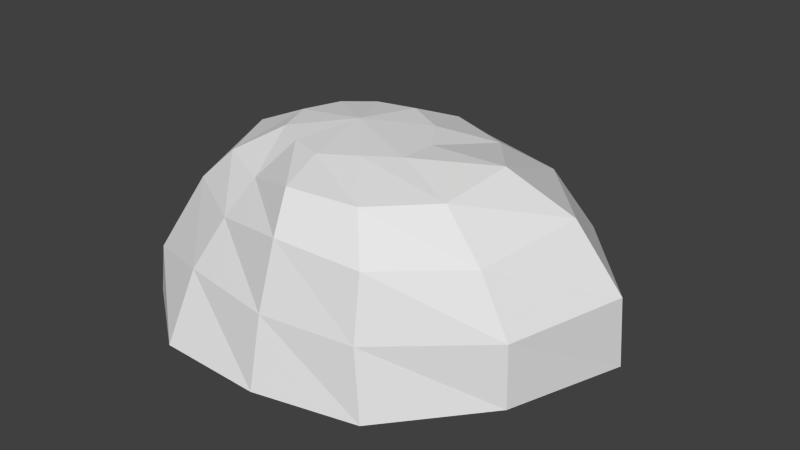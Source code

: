 # Source: decoration_rocks_smallstone_1.blend  (saved by Blender 2.66.0; exported with 4.5.12 LTS)
import bpy
from mathutils import Matrix  # noqa: F401  (used for matrix-valued properties, if any)

bpy.ops.wm.read_factory_settings(use_empty=True)
scene = bpy.context.scene
scene.name = 'Scene'

# ---- collections
col_collection_1 = bpy.data.collections.new('Collection 1'); scene.collection.children.link(col_collection_1)

# ---- world
world_world = bpy.data.worlds.new('World'); scene.world = world_world
world_world.color = (0.05088, 0.05088, 0.05088)
world_world.use_sun_shadow = False
world_world.sun_shadow_jitter_overblur = 0.0
world_world.cycles.sampling_method = 'MANUAL'
world_world.cycles.sample_map_resolution = 256

# ---- meshes
me_sphere = bpy.data.meshes.new('Sphere')
me_sphere.from_pydata([(-0.3382, -0.001501, 0.7135), (-0.6099, -0.00898, 0.5945), (-0.7712, -0.02229, 0.3351), (-0.9697, -0.005405, -0.0731), (-0.9848, 0.0, -0.3517), (-0.2735, 0.1823, 0.7127), (-0.4839, 0.3231, 0.588), (-0.6462, 0.4076, 0.4388), (-0.7701, 0.5228, 0.07409), (-0.8105, 0.5324, -0.1795), (-0.1407, 0.2914, 0.7123), (-0.2519, 0.5097, 0.5852), (-0.3178, 0.682, 0.4369), (-0.4032, 0.8217, 0.1736), (-0.4091, 0.9176, -0.1736), (0.05084, 0.3354, 0.7134), (0.09148, 0.615, 0.5976), (0.1234, 0.823, 0.4464), (0.1423, 1.047, 0.1736), (0.1661, 1.151, -0.1986), (0.01892, -0.01485, 0.7635), (0.2381, 0.2461, 0.7019), (0.4306, 0.4785, 0.598), (0.5882, 0.6963, 0.4373), (0.7232, 0.8745, 0.1109), (0.746, 0.9697, -0.2607), (0.3602, 0.06532, 0.7008), (0.6976, 0.135, 0.6743), (0.9933, 0.2331, 0.4888), (1.217, 0.2775, 0.1736), (1.217, 0.3292, -0.1987), (0.3785, -0.1463, 0.7201), (0.6816, -0.2469, 0.6411), (0.8919, -0.2945, 0.4366), (1.037, -0.294, 0.1523), (1.034, -0.2775, -0.1736), (0.2565, -0.2891, 0.7426), (0.4665, -0.531, 0.6652), (0.5845, -0.6575, 0.4759), (0.6025, -0.7195, 0.1736), (0.6449, -0.7399, -0.1736), (0.06851, -0.3466, 0.718), (0.1203, -0.5756, 0.6655), (0.1627, -0.6986, 0.4951), (0.1442, -0.7865, 0.1736), (0.1402, -0.8584, -0.1736), (-0.1151, -0.2773, 0.7086), (-0.1964, -0.451, 0.5685), (-0.2477, -0.595, 0.4165), (-0.3514, -0.7064, 0.1729), (-0.397, -0.8448, -0.1736), (-0.2637, -0.1896, 0.7124), (-0.4643, -0.3344, 0.586), (-0.61, -0.3965, 0.4328), (-0.77, -0.5399, 0.07622), (-0.8147, -0.5385, -0.179)], [], [(3, 2, 7, 8), (4, 3, 8, 9), (1, 0, 5, 6), (2, 1, 6, 7), (6, 5, 10, 11), (7, 6, 11, 12), (8, 7, 12, 13), (9, 8, 13, 14), (12, 11, 16, 17), (13, 12, 17, 18), (14, 13, 18, 19), (11, 10, 15, 16), (19, 18, 24, 25), (16, 15, 21, 22), (17, 16, 22, 23), (18, 17, 23, 24), (22, 21, 26, 27), (23, 22, 27, 28), (24, 23, 28, 29), (25, 24, 29, 30), (29, 28, 33, 34), (30, 29, 34, 35), (27, 26, 31, 32), (28, 27, 32, 33), (32, 31, 36, 37), (33, 32, 37, 38), (34, 33, 38, 39), (35, 34, 39, 40), (38, 37, 42, 43), (39, 38, 43, 44), (40, 39, 44, 45), (37, 36, 41, 42), (45, 44, 49, 50), (42, 41, 46, 47), (43, 42, 47, 48), (44, 43, 48, 49), (47, 46, 51, 52), (48, 47, 52, 53), (49, 48, 53, 54), (50, 49, 54, 55), (0, 20, 5), (5, 20, 10), (10, 20, 15), (15, 20, 21), (21, 20, 26), (26, 20, 31), (31, 20, 36), (36, 20, 41), (41, 20, 46), (46, 20, 51), (54, 53, 2, 3), (55, 54, 3, 4), (51, 20, 0), (52, 51, 0, 1), (53, 52, 1, 2)])
_uv = me_sphere.uv_layers.new(name='UVMap')
_uv.uv.foreach_set('vector', [0.6415, 0.01306, 0.6094, 0.1709, 0.4506, 0.2078, 0.3882, 0.08137, 0.6685, -0.1069, 0.6415, 0.01306, 0.3882, 0.08137, 0.3548, -0.02887, 0.5836, 0.2578, 0.5648, 0.3327, 0.5064, 0.3403, 0.4731, 0.2723, 0.6094, 0.1709, 0.5836, 0.2578, 0.4731, 0.2723, 0.4506, 0.2078, 0.4731, 0.2723, 0.5064, 0.3403, 0.4664, 0.3685, 0.3987, 0.3236, 0.4506, 0.2078, 0.4731, 0.2723, 0.3987, 0.3236, 0.3318, 0.2847, 0.3882, 0.08137, 0.4506, 0.2078, 0.3318, 0.2847, 0.238, 0.213, 0.3548, -0.02887, 0.3882, 0.08137, 0.238, 0.213, 0.0788, 0.115, 0.3318, 0.2847, 0.3987, 0.3236, 0.3454, 0.4112, 0.2556, 0.4082, 0.238, 0.213, 0.3318, 0.2847, 0.2556, 0.4082, 0.1148, 0.3992, 0.0788, 0.115, 0.238, 0.213, 0.1148, 0.3992, -0.08635, 0.3914, 0.3987, 0.3236, 0.4664, 0.3685, 0.4416, 0.4144, 0.3454, 0.4112, -0.08635, 0.3914, 0.1148, 0.3992, 0.1335, 0.6198, -0.04266, 0.6806, 0.3454, 0.4112, 0.4416, 0.4144, 0.4565, 0.4671, 0.3687, 0.5102, 0.2556, 0.4082, 0.3454, 0.4112, 0.3687, 0.5102, 0.2734, 0.5522, 0.1148, 0.3992, 0.2556, 0.4082, 0.2734, 0.5522, 0.1335, 0.6198, 0.3687, 0.5102, 0.4565, 0.4671, 0.5048, 0.5065, 0.4707, 0.5898, 0.2734, 0.5522, 0.3687, 0.5102, 0.4707, 0.5898, 0.4207, 0.6761, 0.1335, 0.6198, 0.2734, 0.5522, 0.4207, 0.6761, 0.3724, 0.7847, -0.04266, 0.6806, 0.1335, 0.6198, 0.3724, 0.7847, 0.2795, 0.9201, 0.3724, 0.7847, 0.4207, 0.6761, 0.5987, 0.6821, 0.6059, 0.7845, 0.2795, 0.9201, 0.3724, 0.7847, 0.6059, 0.7845, 0.6474, 0.9327, 0.4707, 0.5898, 0.5048, 0.5065, 0.5676, 0.519, 0.5863, 0.6008, 0.4207, 0.6761, 0.4707, 0.5898, 0.5863, 0.6008, 0.5987, 0.6821, 0.5863, 0.6008, 0.5676, 0.519, 0.6149, 0.4938, 0.6742, 0.5544, 0.5987, 0.6821, 0.5863, 0.6008, 0.6742, 0.5544, 0.7235, 0.604, 0.6059, 0.7845, 0.5987, 0.6821, 0.7235, 0.604, 0.8001, 0.6812, 0.6474, 0.9327, 0.6059, 0.7845, 0.8001, 0.6812, 0.9516, 0.7743, 0.7235, 0.604, 0.6742, 0.5544, 0.703, 0.4772, 0.759, 0.4932, 0.8001, 0.6812, 0.7235, 0.604, 0.759, 0.4932, 0.9006, 0.5141, 0.9516, 0.7743, 0.8001, 0.6812, 0.9006, 0.5141, 1.081, 0.5405, 0.6742, 0.5544, 0.6149, 0.4938, 0.6436, 0.4513, 0.703, 0.4772, 1.081, 0.5405, 0.9006, 0.5141, 0.8893, 0.3252, 1.081, 0.2769, 0.703, 0.4772, 0.6436, 0.4513, 0.6355, 0.4018, 0.7112, 0.3855, 0.759, 0.4932, 0.703, 0.4772, 0.7112, 0.3855, 0.7859, 0.3711, 0.9006, 0.5141, 0.759, 0.4932, 0.7859, 0.3711, 0.8893, 0.3252, 0.7112, 0.3855, 0.6355, 0.4018, 0.617, 0.3603, 0.6779, 0.3091, 0.7859, 0.3711, 0.7112, 0.3855, 0.6779, 0.3091, 0.7224, 0.2575, 0.8893, 0.3252, 0.7859, 0.3711, 0.7224, 0.2575, 0.8408, 0.1606, 1.081, 0.2769, 0.8893, 0.3252, 0.8408, 0.1606, 0.9184, 0.06974, 0.5648, 0.3327, 0.5484, 0.4234, 0.5064, 0.3403, 0.5064, 0.3403, 0.5484, 0.4234, 0.4664, 0.3685, 0.4664, 0.3685, 0.5484, 0.4234, 0.4416, 0.4144, 0.4416, 0.4144, 0.5484, 0.4234, 0.4565, 0.4671, 0.4565, 0.4671, 0.5484, 0.4234, 0.5048, 0.5065, 0.5048, 0.5065, 0.5484, 0.4234, 0.5676, 0.519, 0.5676, 0.519, 0.5484, 0.4234, 0.6149, 0.4938, 0.6149, 0.4938, 0.5484, 0.4234, 0.6436, 0.4513, 0.6436, 0.4513, 0.5484, 0.4234, 0.6355, 0.4018, 0.6355, 0.4018, 0.5484, 0.4234, 0.617, 0.3603, 0.8408, 0.1606, 0.7224, 0.2575, 0.6094, 0.1709, 0.6415, 0.01306, 0.9184, 0.06974, 0.8408, 0.1606, 0.6415, 0.01306, 0.6685, -0.1069, 0.617, 0.3603, 0.5484, 0.4234, 0.5648, 0.3327, 0.6779, 0.3091, 0.617, 0.3603, 0.5648, 0.3327, 0.5836, 0.2578, 0.7224, 0.2575, 0.6779, 0.3091, 0.5836, 0.2578, 0.6094, 0.1709])
me_sphere.use_remesh_preserve_volume = False
me_sphere.use_remesh_preserve_attributes = False
me_sphere.use_mirror_vertex_groups = False
me_sphere.update()

# ---- objects
ob_sphere = bpy.data.objects.new('Sphere', me_sphere)

# ---- transforms, parenting, visibility, modifiers, constraints
ob_sphere.location = (-0.695, -0.9857, 0.1895)
ob_sphere.lineart.crease_threshold = 0.0

# ---- collection membership
col_collection_1.objects.link(ob_sphere)

# ---- scene / render settings (as saved in the file)
scene.frame_start = 1; scene.frame_end = 250; scene.frame_set(1)
scene.render.engine = 'CYCLES'
scene.render.image_settings.color_mode = 'RGB'
scene.render.image_settings.compression = 90
scene.render.resolution_percentage = 50
scene.render.dither_intensity = 0.0
scene.render.bake_margin = 2
scene.cycles.use_denoising = False
scene.cycles.samples = 10
scene.cycles.sampling_pattern = 'TABULATED_SOBOL'
scene.cycles.light_sampling_threshold = 0.0
scene.cycles.use_adaptive_sampling = False
scene.cycles.use_light_tree = False
scene.cycles.blur_glossy = 0.0
scene.cycles.volume_bounces = 1
scene.cycles.pixel_filter_type = 'GAUSSIAN'
scene.cycles.sample_clamp_indirect = 0.0
scene.view_settings.view_transform = 'Standard'
bpy.context.view_layer.update()

# ---- added for rendering (the .blend has no active camera and no usable light): camera, sun
cam_auto = bpy.data.cameras.new('AutoCamera')
cam_auto.lens = 50.0
cam_auto.sensor_width = 36.0
cam_auto.clip_end = 1000.0
ob_auto_camera = bpy.data.objects.new('AutoCamera', cam_auto)
scene.collection.objects.link(ob_auto_camera)
ob_auto_camera.location = (2.36503, -4.37261, 2.75071)
ob_auto_camera.rotation_euler = (1.09748, -7.21219e-08, 0.694738)
scene.camera = ob_auto_camera
light_auto_sun = bpy.data.lights.new('AutoSun', 'SUN')
light_auto_sun.energy = 3.0
light_auto_sun.angle = 0.0523599
ob_auto_sun = bpy.data.objects.new('AutoSun', light_auto_sun)
scene.collection.objects.link(ob_auto_sun)
ob_auto_sun.rotation_euler = (0.872665, 0.174533, 0.523599)
bpy.context.view_layer.update()

